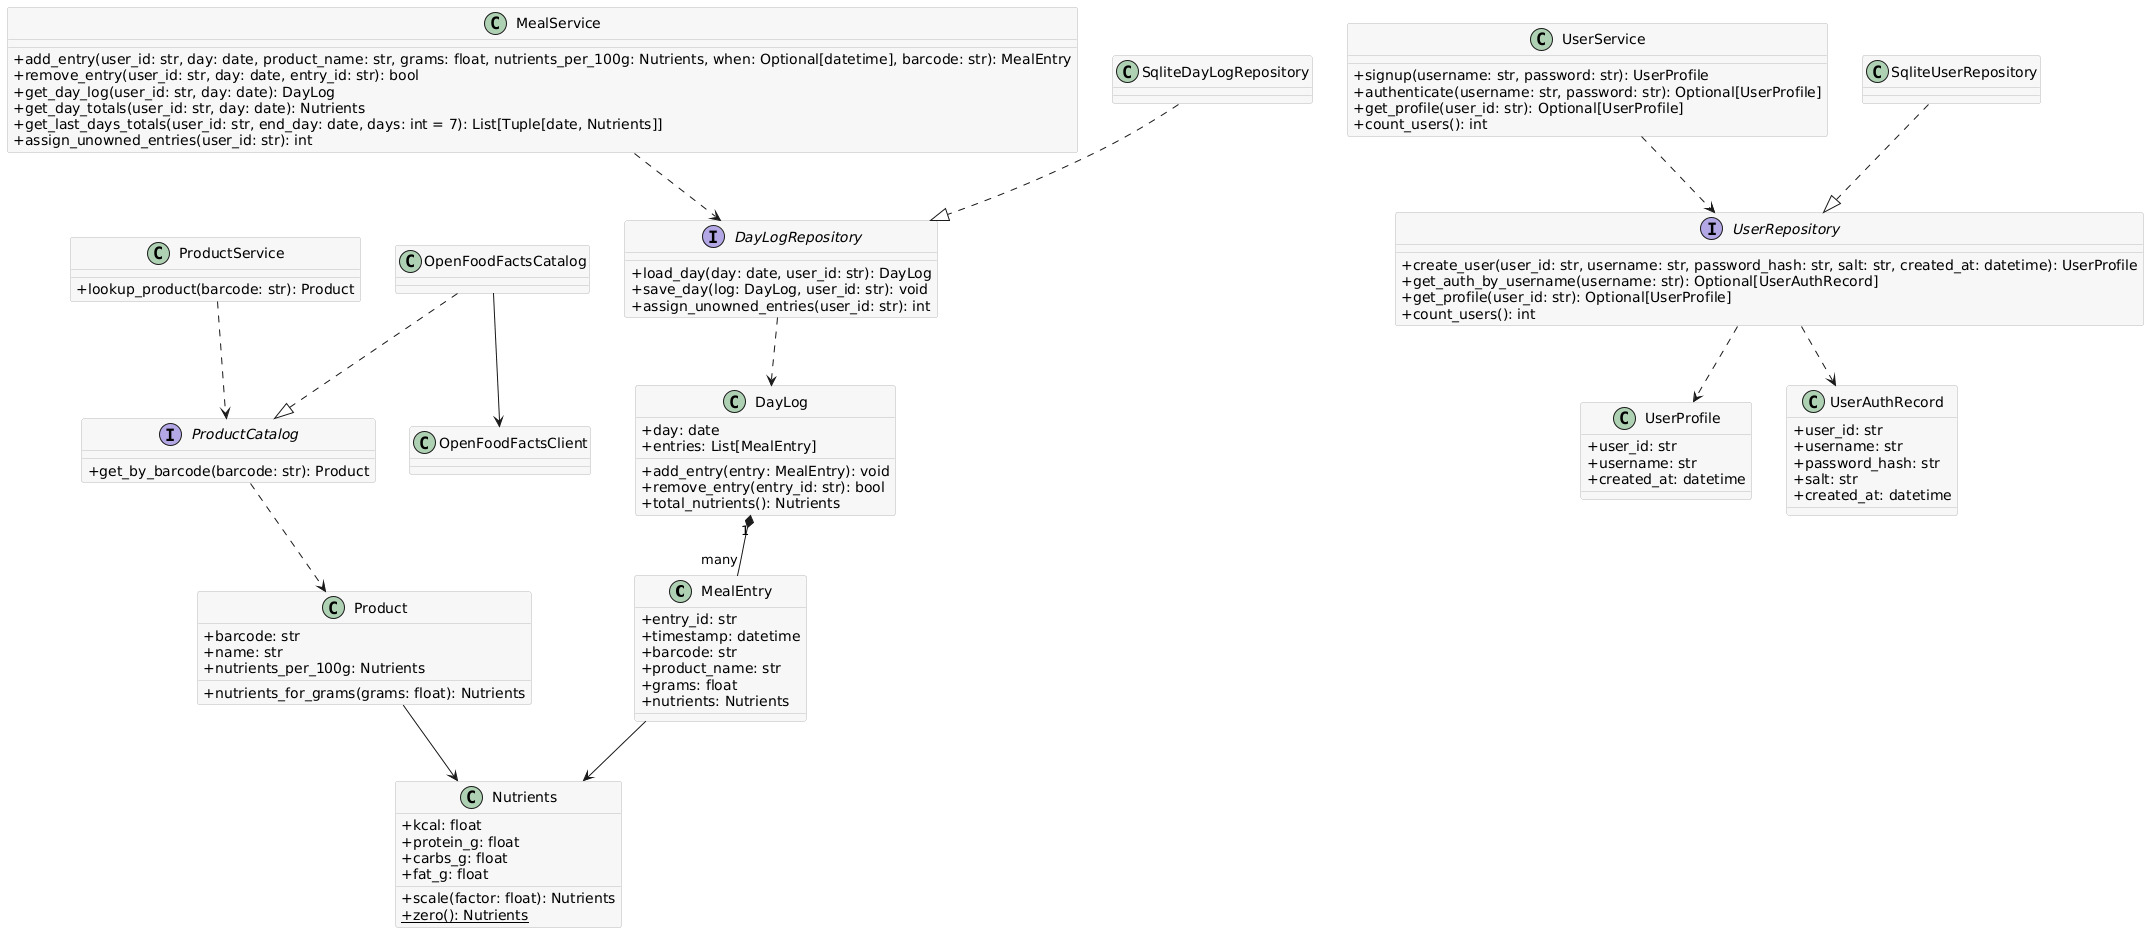

The diagram above was rendered by PlantUML. Its source (embedded in the PNG):
@startuml
skinparam classAttributeIconSize 0
skinparam classBackgroundColor #f7f7f7
skinparam classBorderColor #bdbdbd
skinparam interfaceBackgroundColor #fef7e0
skinparam interfaceBorderColor #f6c453

class MealEntry {
  +entry_id: str
  +timestamp: datetime
  +barcode: str
  +product_name: str
  +grams: float
  +nutrients: Nutrients
}

class DayLog {
  +day: date
  +entries: List[MealEntry]
  +add_entry(entry: MealEntry): void
  +remove_entry(entry_id: str): bool
  +total_nutrients(): Nutrients
}

class Nutrients {
  +kcal: float
  +protein_g: float
  +carbs_g: float
  +fat_g: float
  +scale(factor: float): Nutrients
  {static} +zero(): Nutrients
}

class Product {
  +barcode: str
  +name: str
  +nutrients_per_100g: Nutrients
  +nutrients_for_grams(grams: float): Nutrients
}

class UserProfile {
  +user_id: str
  +username: str
  +created_at: datetime
}

class MealService {
  +add_entry(user_id: str, day: date, product_name: str, grams: float, nutrients_per_100g: Nutrients, when: Optional[datetime], barcode: str): MealEntry
  +remove_entry(user_id: str, day: date, entry_id: str): bool
  +get_day_log(user_id: str, day: date): DayLog
  +get_day_totals(user_id: str, day: date): Nutrients
  +get_last_days_totals(user_id: str, end_day: date, days: int = 7): List[Tuple[date, Nutrients]]
  +assign_unowned_entries(user_id: str): int
}

class ProductService {
  +lookup_product(barcode: str): Product
}

class UserService {
  +signup(username: str, password: str): UserProfile
  +authenticate(username: str, password: str): Optional[UserProfile]
  +get_profile(user_id: str): Optional[UserProfile]
  +count_users(): int
}

interface DayLogRepository {
  +load_day(day: date, user_id: str): DayLog
  +save_day(log: DayLog, user_id: str): void
  +assign_unowned_entries(user_id: str): int
}

interface ProductCatalog {
  +get_by_barcode(barcode: str): Product
}

interface UserRepository {
  +create_user(user_id: str, username: str, password_hash: str, salt: str, created_at: datetime): UserProfile
  +get_auth_by_username(username: str): Optional[UserAuthRecord]
  +get_profile(user_id: str): Optional[UserProfile]
  +count_users(): int
}

class UserAuthRecord {
  +user_id: str
  +username: str
  +password_hash: str
  +salt: str
  +created_at: datetime
}

class SqliteDayLogRepository
class SqliteUserRepository
class OpenFoodFactsCatalog
class OpenFoodFactsClient

MealService ..> DayLogRepository
ProductService ..> ProductCatalog
UserService ..> UserRepository
DayLogRepository ..> DayLog
ProductCatalog ..> Product
UserRepository ..> UserProfile
UserRepository ..> UserAuthRecord

SqliteDayLogRepository ..|> DayLogRepository
SqliteUserRepository ..|> UserRepository
OpenFoodFactsCatalog ..|> ProductCatalog
OpenFoodFactsCatalog --> OpenFoodFactsClient

DayLog "1" *-- "many" MealEntry
MealEntry --> Nutrients
Product --> Nutrients
@enduml